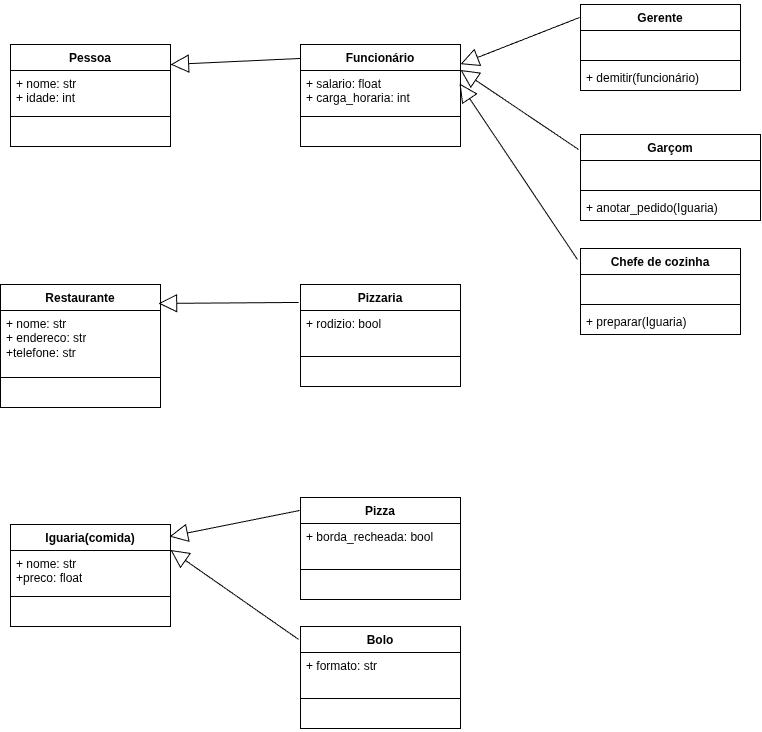

The diagram above was exported from draw.io. Its source (the exported page's mxGraphModel, read from the mxfile embedded in the PNG):
<mxGraphModel dx="1344" dy="798" grid="1" gridSize="10" guides="1" tooltips="1" connect="1" arrows="1" fold="1" page="1" pageScale="1" pageWidth="827" pageHeight="1169" math="0" shadow="0">
  <root>
    <mxCell id="0" />
    <mxCell id="1" parent="0" />
    <mxCell id="eViTlgnWZ5kNOnd63Qjv-1" parent="1" style="swimlane;fontStyle=1;align=center;verticalAlign=top;childLayout=stackLayout;horizontal=1;startSize=26;horizontalStack=0;resizeParent=1;resizeParentMax=0;resizeLast=0;collapsible=1;marginBottom=0;whiteSpace=wrap;html=1;" value="Pessoa" vertex="1">
      <mxGeometry height="102" width="160" x="30" y="80" as="geometry" />
    </mxCell>
    <mxCell id="eViTlgnWZ5kNOnd63Qjv-2" parent="eViTlgnWZ5kNOnd63Qjv-1" style="text;strokeColor=none;fillColor=none;align=left;verticalAlign=top;spacingLeft=4;spacingRight=4;overflow=hidden;rotatable=0;points=[[0,0.5],[1,0.5]];portConstraint=eastwest;whiteSpace=wrap;html=1;" value="+ nome: str&lt;div&gt;+ idade: int&lt;div&gt;&lt;br&gt;&lt;/div&gt;&lt;/div&gt;" vertex="1">
      <mxGeometry height="42" width="160" y="26" as="geometry" />
    </mxCell>
    <mxCell id="eViTlgnWZ5kNOnd63Qjv-3" parent="eViTlgnWZ5kNOnd63Qjv-1" style="line;strokeWidth=1;fillColor=none;align=left;verticalAlign=middle;spacingTop=-1;spacingLeft=3;spacingRight=3;rotatable=0;labelPosition=right;points=[];portConstraint=eastwest;strokeColor=inherit;" value="" vertex="1">
      <mxGeometry height="8" width="160" y="68" as="geometry" />
    </mxCell>
    <mxCell id="eViTlgnWZ5kNOnd63Qjv-4" parent="eViTlgnWZ5kNOnd63Qjv-1" style="text;strokeColor=none;fillColor=none;align=left;verticalAlign=top;spacingLeft=4;spacingRight=4;overflow=hidden;rotatable=0;points=[[0,0.5],[1,0.5]];portConstraint=eastwest;whiteSpace=wrap;html=1;" value="&amp;nbsp;" vertex="1">
      <mxGeometry height="26" width="160" y="76" as="geometry" />
    </mxCell>
    <mxCell id="eViTlgnWZ5kNOnd63Qjv-5" parent="1" style="swimlane;fontStyle=1;align=center;verticalAlign=top;childLayout=stackLayout;horizontal=1;startSize=26;horizontalStack=0;resizeParent=1;resizeParentMax=0;resizeLast=0;collapsible=1;marginBottom=0;whiteSpace=wrap;html=1;" value="Chefe de cozinha" vertex="1">
      <mxGeometry height="86" width="160" x="600" y="284" as="geometry" />
    </mxCell>
    <mxCell id="eViTlgnWZ5kNOnd63Qjv-6" parent="eViTlgnWZ5kNOnd63Qjv-5" style="text;strokeColor=none;fillColor=none;align=left;verticalAlign=top;spacingLeft=4;spacingRight=4;overflow=hidden;rotatable=0;points=[[0,0.5],[1,0.5]];portConstraint=eastwest;whiteSpace=wrap;html=1;" value="&amp;nbsp;" vertex="1">
      <mxGeometry height="26" width="160" y="26" as="geometry" />
    </mxCell>
    <mxCell id="eViTlgnWZ5kNOnd63Qjv-7" parent="eViTlgnWZ5kNOnd63Qjv-5" style="line;strokeWidth=1;fillColor=none;align=left;verticalAlign=middle;spacingTop=-1;spacingLeft=3;spacingRight=3;rotatable=0;labelPosition=right;points=[];portConstraint=eastwest;strokeColor=inherit;" value="" vertex="1">
      <mxGeometry height="8" width="160" y="52" as="geometry" />
    </mxCell>
    <mxCell id="eViTlgnWZ5kNOnd63Qjv-8" parent="eViTlgnWZ5kNOnd63Qjv-5" style="text;strokeColor=none;fillColor=none;align=left;verticalAlign=top;spacingLeft=4;spacingRight=4;overflow=hidden;rotatable=0;points=[[0,0.5],[1,0.5]];portConstraint=eastwest;whiteSpace=wrap;html=1;" value="+ preparar(Iguaria)" vertex="1">
      <mxGeometry height="26" width="160" y="60" as="geometry" />
    </mxCell>
    <mxCell id="eViTlgnWZ5kNOnd63Qjv-9" parent="1" style="swimlane;fontStyle=1;align=center;verticalAlign=top;childLayout=stackLayout;horizontal=1;startSize=26;horizontalStack=0;resizeParent=1;resizeParentMax=0;resizeLast=0;collapsible=1;marginBottom=0;whiteSpace=wrap;html=1;" value="Funcionário" vertex="1">
      <mxGeometry height="102" width="160" x="320" y="80" as="geometry" />
    </mxCell>
    <mxCell id="eViTlgnWZ5kNOnd63Qjv-10" parent="eViTlgnWZ5kNOnd63Qjv-9" style="text;strokeColor=none;fillColor=none;align=left;verticalAlign=top;spacingLeft=4;spacingRight=4;overflow=hidden;rotatable=0;points=[[0,0.5],[1,0.5]];portConstraint=eastwest;whiteSpace=wrap;html=1;" value="+ salario: float&lt;div&gt;&lt;div&gt;+ carga_horaria: int&lt;div&gt;&lt;br&gt;&lt;/div&gt;&lt;/div&gt;&lt;/div&gt;" vertex="1">
      <mxGeometry height="42" width="160" y="26" as="geometry" />
    </mxCell>
    <mxCell id="eViTlgnWZ5kNOnd63Qjv-11" parent="eViTlgnWZ5kNOnd63Qjv-9" style="line;strokeWidth=1;fillColor=none;align=left;verticalAlign=middle;spacingTop=-1;spacingLeft=3;spacingRight=3;rotatable=0;labelPosition=right;points=[];portConstraint=eastwest;strokeColor=inherit;" value="" vertex="1">
      <mxGeometry height="8" width="160" y="68" as="geometry" />
    </mxCell>
    <mxCell id="eViTlgnWZ5kNOnd63Qjv-12" parent="eViTlgnWZ5kNOnd63Qjv-9" style="text;strokeColor=none;fillColor=none;align=left;verticalAlign=top;spacingLeft=4;spacingRight=4;overflow=hidden;rotatable=0;points=[[0,0.5],[1,0.5]];portConstraint=eastwest;whiteSpace=wrap;html=1;" value="&amp;nbsp;" vertex="1">
      <mxGeometry height="26" width="160" y="76" as="geometry" />
    </mxCell>
    <mxCell id="eViTlgnWZ5kNOnd63Qjv-14" parent="1" style="swimlane;fontStyle=1;align=center;verticalAlign=top;childLayout=stackLayout;horizontal=1;startSize=26;horizontalStack=0;resizeParent=1;resizeParentMax=0;resizeLast=0;collapsible=1;marginBottom=0;whiteSpace=wrap;html=1;" value="Pizza" vertex="1">
      <mxGeometry height="102" width="160" x="320" y="533" as="geometry" />
    </mxCell>
    <mxCell id="eViTlgnWZ5kNOnd63Qjv-15" parent="eViTlgnWZ5kNOnd63Qjv-14" style="text;strokeColor=none;fillColor=none;align=left;verticalAlign=top;spacingLeft=4;spacingRight=4;overflow=hidden;rotatable=0;points=[[0,0.5],[1,0.5]];portConstraint=eastwest;whiteSpace=wrap;html=1;" value="+ borda_recheada: bool" vertex="1">
      <mxGeometry height="42" width="160" y="26" as="geometry" />
    </mxCell>
    <mxCell id="eViTlgnWZ5kNOnd63Qjv-16" parent="eViTlgnWZ5kNOnd63Qjv-14" style="line;strokeWidth=1;fillColor=none;align=left;verticalAlign=middle;spacingTop=-1;spacingLeft=3;spacingRight=3;rotatable=0;labelPosition=right;points=[];portConstraint=eastwest;strokeColor=inherit;" value="" vertex="1">
      <mxGeometry height="8" width="160" y="68" as="geometry" />
    </mxCell>
    <mxCell id="eViTlgnWZ5kNOnd63Qjv-17" parent="eViTlgnWZ5kNOnd63Qjv-14" style="text;strokeColor=none;fillColor=none;align=left;verticalAlign=top;spacingLeft=4;spacingRight=4;overflow=hidden;rotatable=0;points=[[0,0.5],[1,0.5]];portConstraint=eastwest;whiteSpace=wrap;html=1;" value="&amp;nbsp;" vertex="1">
      <mxGeometry height="26" width="160" y="76" as="geometry" />
    </mxCell>
    <mxCell id="eViTlgnWZ5kNOnd63Qjv-18" parent="1" style="swimlane;fontStyle=1;align=center;verticalAlign=top;childLayout=stackLayout;horizontal=1;startSize=26;horizontalStack=0;resizeParent=1;resizeParentMax=0;resizeLast=0;collapsible=1;marginBottom=0;whiteSpace=wrap;html=1;" value="Garçom" vertex="1">
      <mxGeometry height="86" width="180" x="600" y="170" as="geometry" />
    </mxCell>
    <mxCell id="eViTlgnWZ5kNOnd63Qjv-19" parent="eViTlgnWZ5kNOnd63Qjv-18" style="text;strokeColor=none;fillColor=none;align=left;verticalAlign=top;spacingLeft=4;spacingRight=4;overflow=hidden;rotatable=0;points=[[0,0.5],[1,0.5]];portConstraint=eastwest;whiteSpace=wrap;html=1;" value="&amp;nbsp;" vertex="1">
      <mxGeometry height="26" width="180" y="26" as="geometry" />
    </mxCell>
    <mxCell id="eViTlgnWZ5kNOnd63Qjv-20" parent="eViTlgnWZ5kNOnd63Qjv-18" style="line;strokeWidth=1;fillColor=none;align=left;verticalAlign=middle;spacingTop=-1;spacingLeft=3;spacingRight=3;rotatable=0;labelPosition=right;points=[];portConstraint=eastwest;strokeColor=inherit;" value="" vertex="1">
      <mxGeometry height="8" width="180" y="52" as="geometry" />
    </mxCell>
    <mxCell id="eViTlgnWZ5kNOnd63Qjv-21" parent="eViTlgnWZ5kNOnd63Qjv-18" style="text;strokeColor=none;fillColor=none;align=left;verticalAlign=top;spacingLeft=4;spacingRight=4;overflow=hidden;rotatable=0;points=[[0,0.5],[1,0.5]];portConstraint=eastwest;whiteSpace=wrap;html=1;" value="+ anotar_pedido(Iguaria)" vertex="1">
      <mxGeometry height="26" width="180" y="60" as="geometry" />
    </mxCell>
    <mxCell id="eViTlgnWZ5kNOnd63Qjv-22" parent="1" style="swimlane;fontStyle=1;align=center;verticalAlign=top;childLayout=stackLayout;horizontal=1;startSize=26;horizontalStack=0;resizeParent=1;resizeParentMax=0;resizeLast=0;collapsible=1;marginBottom=0;whiteSpace=wrap;html=1;" value="Gerente" vertex="1">
      <mxGeometry height="86" width="160" x="600" y="40" as="geometry" />
    </mxCell>
    <mxCell id="eViTlgnWZ5kNOnd63Qjv-23" parent="eViTlgnWZ5kNOnd63Qjv-22" style="text;strokeColor=none;fillColor=none;align=left;verticalAlign=top;spacingLeft=4;spacingRight=4;overflow=hidden;rotatable=0;points=[[0,0.5],[1,0.5]];portConstraint=eastwest;whiteSpace=wrap;html=1;" value="&amp;nbsp;" vertex="1">
      <mxGeometry height="26" width="160" y="26" as="geometry" />
    </mxCell>
    <mxCell id="eViTlgnWZ5kNOnd63Qjv-24" parent="eViTlgnWZ5kNOnd63Qjv-22" style="line;strokeWidth=1;fillColor=none;align=left;verticalAlign=middle;spacingTop=-1;spacingLeft=3;spacingRight=3;rotatable=0;labelPosition=right;points=[];portConstraint=eastwest;strokeColor=inherit;" value="" vertex="1">
      <mxGeometry height="8" width="160" y="52" as="geometry" />
    </mxCell>
    <mxCell id="eViTlgnWZ5kNOnd63Qjv-25" parent="eViTlgnWZ5kNOnd63Qjv-22" style="text;strokeColor=none;fillColor=none;align=left;verticalAlign=top;spacingLeft=4;spacingRight=4;overflow=hidden;rotatable=0;points=[[0,0.5],[1,0.5]];portConstraint=eastwest;whiteSpace=wrap;html=1;" value="+ demitir(funcionário)" vertex="1">
      <mxGeometry height="26" width="160" y="60" as="geometry" />
    </mxCell>
    <mxCell id="eViTlgnWZ5kNOnd63Qjv-26" parent="1" style="swimlane;fontStyle=1;align=center;verticalAlign=top;childLayout=stackLayout;horizontal=1;startSize=26;horizontalStack=0;resizeParent=1;resizeParentMax=0;resizeLast=0;collapsible=1;marginBottom=0;whiteSpace=wrap;html=1;" value="Restaurante" vertex="1">
      <mxGeometry height="123" width="160" x="20" y="320" as="geometry" />
    </mxCell>
    <mxCell id="eViTlgnWZ5kNOnd63Qjv-27" parent="eViTlgnWZ5kNOnd63Qjv-26" style="text;strokeColor=none;fillColor=none;align=left;verticalAlign=top;spacingLeft=4;spacingRight=4;overflow=hidden;rotatable=0;points=[[0,0.5],[1,0.5]];portConstraint=eastwest;whiteSpace=wrap;html=1;" value="+ nome: str&lt;div&gt;+ endereco: str&lt;/div&gt;&lt;div&gt;+telefone: str&lt;/div&gt;" vertex="1">
      <mxGeometry height="63" width="160" y="26" as="geometry" />
    </mxCell>
    <mxCell id="eViTlgnWZ5kNOnd63Qjv-28" parent="eViTlgnWZ5kNOnd63Qjv-26" style="line;strokeWidth=1;fillColor=none;align=left;verticalAlign=middle;spacingTop=-1;spacingLeft=3;spacingRight=3;rotatable=0;labelPosition=right;points=[];portConstraint=eastwest;strokeColor=inherit;" value="" vertex="1">
      <mxGeometry height="8" width="160" y="89" as="geometry" />
    </mxCell>
    <mxCell id="eViTlgnWZ5kNOnd63Qjv-29" parent="eViTlgnWZ5kNOnd63Qjv-26" style="text;strokeColor=none;fillColor=none;align=left;verticalAlign=top;spacingLeft=4;spacingRight=4;overflow=hidden;rotatable=0;points=[[0,0.5],[1,0.5]];portConstraint=eastwest;whiteSpace=wrap;html=1;" value="&amp;nbsp;" vertex="1">
      <mxGeometry height="26" width="160" y="97" as="geometry" />
    </mxCell>
    <mxCell id="eViTlgnWZ5kNOnd63Qjv-30" parent="1" style="swimlane;fontStyle=1;align=center;verticalAlign=top;childLayout=stackLayout;horizontal=1;startSize=26;horizontalStack=0;resizeParent=1;resizeParentMax=0;resizeLast=0;collapsible=1;marginBottom=0;whiteSpace=wrap;html=1;" value="Bolo" vertex="1">
      <mxGeometry height="102" width="160" x="320" y="662" as="geometry" />
    </mxCell>
    <mxCell id="eViTlgnWZ5kNOnd63Qjv-31" parent="eViTlgnWZ5kNOnd63Qjv-30" style="text;strokeColor=none;fillColor=none;align=left;verticalAlign=top;spacingLeft=4;spacingRight=4;overflow=hidden;rotatable=0;points=[[0,0.5],[1,0.5]];portConstraint=eastwest;whiteSpace=wrap;html=1;" value="+ formato: str" vertex="1">
      <mxGeometry height="42" width="160" y="26" as="geometry" />
    </mxCell>
    <mxCell id="eViTlgnWZ5kNOnd63Qjv-32" parent="eViTlgnWZ5kNOnd63Qjv-30" style="line;strokeWidth=1;fillColor=none;align=left;verticalAlign=middle;spacingTop=-1;spacingLeft=3;spacingRight=3;rotatable=0;labelPosition=right;points=[];portConstraint=eastwest;strokeColor=inherit;" value="" vertex="1">
      <mxGeometry height="8" width="160" y="68" as="geometry" />
    </mxCell>
    <mxCell id="eViTlgnWZ5kNOnd63Qjv-33" parent="eViTlgnWZ5kNOnd63Qjv-30" style="text;strokeColor=none;fillColor=none;align=left;verticalAlign=top;spacingLeft=4;spacingRight=4;overflow=hidden;rotatable=0;points=[[0,0.5],[1,0.5]];portConstraint=eastwest;whiteSpace=wrap;html=1;" value="&amp;nbsp;" vertex="1">
      <mxGeometry height="26" width="160" y="76" as="geometry" />
    </mxCell>
    <mxCell id="eViTlgnWZ5kNOnd63Qjv-34" parent="1" style="swimlane;fontStyle=1;align=center;verticalAlign=top;childLayout=stackLayout;horizontal=1;startSize=26;horizontalStack=0;resizeParent=1;resizeParentMax=0;resizeLast=0;collapsible=1;marginBottom=0;whiteSpace=wrap;html=1;" value="Pizzaria" vertex="1">
      <mxGeometry height="102" width="160" x="320" y="320" as="geometry" />
    </mxCell>
    <mxCell id="eViTlgnWZ5kNOnd63Qjv-35" parent="eViTlgnWZ5kNOnd63Qjv-34" style="text;strokeColor=none;fillColor=none;align=left;verticalAlign=top;spacingLeft=4;spacingRight=4;overflow=hidden;rotatable=0;points=[[0,0.5],[1,0.5]];portConstraint=eastwest;whiteSpace=wrap;html=1;" value="+ rodizio: bool" vertex="1">
      <mxGeometry height="42" width="160" y="26" as="geometry" />
    </mxCell>
    <mxCell id="eViTlgnWZ5kNOnd63Qjv-36" parent="eViTlgnWZ5kNOnd63Qjv-34" style="line;strokeWidth=1;fillColor=none;align=left;verticalAlign=middle;spacingTop=-1;spacingLeft=3;spacingRight=3;rotatable=0;labelPosition=right;points=[];portConstraint=eastwest;strokeColor=inherit;" value="" vertex="1">
      <mxGeometry height="8" width="160" y="68" as="geometry" />
    </mxCell>
    <mxCell id="eViTlgnWZ5kNOnd63Qjv-37" parent="eViTlgnWZ5kNOnd63Qjv-34" style="text;strokeColor=none;fillColor=none;align=left;verticalAlign=top;spacingLeft=4;spacingRight=4;overflow=hidden;rotatable=0;points=[[0,0.5],[1,0.5]];portConstraint=eastwest;whiteSpace=wrap;html=1;" value="&amp;nbsp;" vertex="1">
      <mxGeometry height="26" width="160" y="76" as="geometry" />
    </mxCell>
    <mxCell id="eViTlgnWZ5kNOnd63Qjv-38" parent="1" style="swimlane;fontStyle=1;align=center;verticalAlign=top;childLayout=stackLayout;horizontal=1;startSize=26;horizontalStack=0;resizeParent=1;resizeParentMax=0;resizeLast=0;collapsible=1;marginBottom=0;whiteSpace=wrap;html=1;" value="Iguaria(comida)" vertex="1">
      <mxGeometry height="102" width="160" x="30" y="560" as="geometry" />
    </mxCell>
    <mxCell id="eViTlgnWZ5kNOnd63Qjv-39" parent="eViTlgnWZ5kNOnd63Qjv-38" style="text;strokeColor=none;fillColor=none;align=left;verticalAlign=top;spacingLeft=4;spacingRight=4;overflow=hidden;rotatable=0;points=[[0,0.5],[1,0.5]];portConstraint=eastwest;whiteSpace=wrap;html=1;" value="+ nome: str&lt;div&gt;+preco: float&lt;/div&gt;" vertex="1">
      <mxGeometry height="42" width="160" y="26" as="geometry" />
    </mxCell>
    <mxCell id="eViTlgnWZ5kNOnd63Qjv-40" parent="eViTlgnWZ5kNOnd63Qjv-38" style="line;strokeWidth=1;fillColor=none;align=left;verticalAlign=middle;spacingTop=-1;spacingLeft=3;spacingRight=3;rotatable=0;labelPosition=right;points=[];portConstraint=eastwest;strokeColor=inherit;" value="" vertex="1">
      <mxGeometry height="8" width="160" y="68" as="geometry" />
    </mxCell>
    <mxCell id="eViTlgnWZ5kNOnd63Qjv-41" parent="eViTlgnWZ5kNOnd63Qjv-38" style="text;strokeColor=none;fillColor=none;align=left;verticalAlign=top;spacingLeft=4;spacingRight=4;overflow=hidden;rotatable=0;points=[[0,0.5],[1,0.5]];portConstraint=eastwest;whiteSpace=wrap;html=1;" value="&amp;nbsp;" vertex="1">
      <mxGeometry height="26" width="160" y="76" as="geometry" />
    </mxCell>
    <mxCell id="eViTlgnWZ5kNOnd63Qjv-46" edge="1" parent="1" source="eViTlgnWZ5kNOnd63Qjv-30" style="endArrow=block;endSize=16;endFill=0;html=1;rounded=0;exitX=-0.012;exitY=0.127;exitDx=0;exitDy=0;exitPerimeter=0;entryX=1;entryY=0.25;entryDx=0;entryDy=0;" target="eViTlgnWZ5kNOnd63Qjv-38" value="">
      <mxGeometry relative="1" width="160" as="geometry">
        <mxPoint x="610" y="532" as="sourcePoint" />
        <mxPoint x="770" y="532" as="targetPoint" />
      </mxGeometry>
    </mxCell>
    <mxCell id="eViTlgnWZ5kNOnd63Qjv-50" edge="1" parent="1" source="eViTlgnWZ5kNOnd63Qjv-9" style="endArrow=block;endSize=16;endFill=0;html=1;rounded=0;exitX=0;exitY=0.137;exitDx=0;exitDy=0;exitPerimeter=0;entryX=1;entryY=0.196;entryDx=0;entryDy=0;entryPerimeter=0;" target="eViTlgnWZ5kNOnd63Qjv-1" value="">
      <mxGeometry relative="1" width="160" as="geometry">
        <mxPoint x="700" y="220" as="sourcePoint" />
        <mxPoint x="860" y="220" as="targetPoint" />
      </mxGeometry>
    </mxCell>
    <mxCell id="eViTlgnWZ5kNOnd63Qjv-51" edge="1" parent="1" source="eViTlgnWZ5kNOnd63Qjv-22" style="endArrow=block;endSize=16;endFill=0;html=1;rounded=0;exitX=-0.006;exitY=0.151;exitDx=0;exitDy=0;exitPerimeter=0;" target="eViTlgnWZ5kNOnd63Qjv-9" value="">
      <mxGeometry relative="1" width="160" as="geometry">
        <mxPoint x="710" y="540" as="sourcePoint" />
        <mxPoint x="870" y="540" as="targetPoint" />
      </mxGeometry>
    </mxCell>
    <mxCell id="eViTlgnWZ5kNOnd63Qjv-52" edge="1" parent="1" source="eViTlgnWZ5kNOnd63Qjv-5" style="endArrow=block;endSize=16;endFill=0;html=1;rounded=0;exitX=-0.019;exitY=0.128;exitDx=0;exitDy=0;exitPerimeter=0;entryX=0.994;entryY=0.31;entryDx=0;entryDy=0;entryPerimeter=0;" target="eViTlgnWZ5kNOnd63Qjv-10" value="">
      <mxGeometry relative="1" width="160" as="geometry">
        <mxPoint x="650" y="530" as="sourcePoint" />
        <mxPoint x="810" y="530" as="targetPoint" />
      </mxGeometry>
    </mxCell>
    <mxCell id="eViTlgnWZ5kNOnd63Qjv-53" edge="1" parent="1" source="eViTlgnWZ5kNOnd63Qjv-18" style="endArrow=block;endSize=16;endFill=0;html=1;rounded=0;exitX=-0.011;exitY=0.174;exitDx=0;exitDy=0;exitPerimeter=0;entryX=1;entryY=0.25;entryDx=0;entryDy=0;" target="eViTlgnWZ5kNOnd63Qjv-9" value="">
      <mxGeometry relative="1" width="160" as="geometry">
        <mxPoint x="650" y="530" as="sourcePoint" />
        <mxPoint x="810" y="530" as="targetPoint" />
      </mxGeometry>
    </mxCell>
    <mxCell id="eViTlgnWZ5kNOnd63Qjv-54" edge="1" parent="1" source="eViTlgnWZ5kNOnd63Qjv-34" style="endArrow=block;endSize=16;endFill=0;html=1;rounded=0;exitX=-0.012;exitY=0.176;exitDx=0;exitDy=0;exitPerimeter=0;entryX=0.988;entryY=0.154;entryDx=0;entryDy=0;entryPerimeter=0;" target="eViTlgnWZ5kNOnd63Qjv-26" value="">
      <mxGeometry relative="1" width="160" as="geometry">
        <mxPoint x="660" y="520" as="sourcePoint" />
        <mxPoint x="820" y="520" as="targetPoint" />
      </mxGeometry>
    </mxCell>
    <mxCell id="eViTlgnWZ5kNOnd63Qjv-55" edge="1" parent="1" source="eViTlgnWZ5kNOnd63Qjv-14" style="endArrow=block;endSize=16;endFill=0;html=1;rounded=0;exitX=-0.006;exitY=0.127;exitDx=0;exitDy=0;exitPerimeter=0;entryX=0.994;entryY=0.118;entryDx=0;entryDy=0;entryPerimeter=0;" target="eViTlgnWZ5kNOnd63Qjv-38" value="">
      <mxGeometry relative="1" width="160" as="geometry">
        <mxPoint x="640" y="530" as="sourcePoint" />
        <mxPoint x="800" y="530" as="targetPoint" />
      </mxGeometry>
    </mxCell>
  </root>
</mxGraphModel>